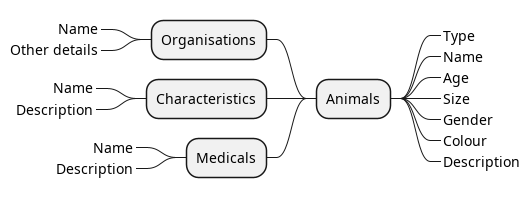

The diagram above was rendered by PlantUML. Its source (embedded in the PNG):
@startmindmap
+ Animals
++_ Type
++_ Name
++_ Age
++_ Size
++_ Gender
++_ Colour
++_ Description
-- Organisations
---_ Name
---_ Other details
-- Characteristics
---_ Name
---_ Description
-- Medicals
---_ Name
---_ Description
@endmindmap